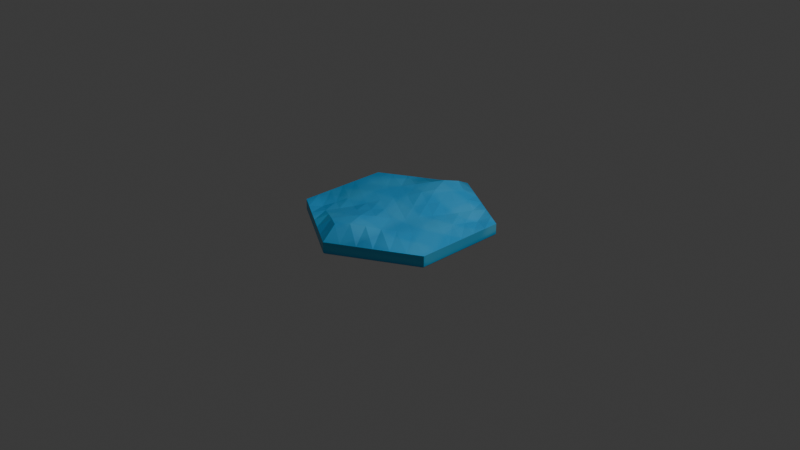 # Source: base.blend  (saved by Blender 4.4.30; exported with 4.5.12 LTS)
import bpy
from mathutils import Matrix  # noqa: F401  (used for matrix-valued properties, if any)

bpy.ops.wm.read_factory_settings(use_empty=True)
scene = bpy.context.scene
scene.name = 'Scene'

# ---- collections
col_collection = bpy.data.collections.new('Collection'); scene.collection.children.link(col_collection)

# ---- images (referenced by path relative to the original .blend; pixels are not part of the script)
import os
ASSET_DIR = os.environ.get("B2B_ASSET_DIR", "")  # directory of the original .blend (textures are referenced by path, not embedded)
HERE = os.path.dirname(os.path.abspath(__file__))  # packed textures are extracted next to this script under _unpacked/

def load_image(name, relpath, width, height, colorspace="sRGB"):
    """Load a texture the original file referenced (path relative to the .blend, or extracted next to this script)."""
    p = next((c for c in (os.path.join(HERE, relpath), os.path.join(ASSET_DIR, relpath)) if relpath and os.path.exists(c)), "")
    if p:
        img = bpy.data.images.load(p, check_existing=True)
        img.name = name
    else:  # same state as the original file: an image datablock whose file is absent (Cycles renders it pink)
        img = bpy.data.images.new(name, width, height)
        img.source = "FILE"
        img.filepath = "//" + (relpath or name)
    img.colorspace_settings.name = colorspace
    return img
img_cylinder_base_color = load_image('Cylinder Base Color', '_unpacked/Cylinder_Base_Color.a022b3ce.png', 1024, 1024, 'sRGB')

# ---- materials (node trees are filled in below, after node groups)
mat_material = bpy.data.materials.new('Material')

# ---- material node trees
mat_material.use_nodes = True; mat_material.node_tree.nodes.clear()
_N = mat_material.node_tree.nodes; _L = mat_material.node_tree.links
n0 = _N.new('ShaderNodeBsdfPrincipled'); n0.name = 'Principled BSDF'; n0.location = (10, 300)
n1 = _N.new('ShaderNodeOutputMaterial'); n1.name = 'Material Output'; n1.location = (300, 300)
n2 = _N.new('ShaderNodeTexImage'); n2.name = 'Image Texture'; n2.location = (-280, 280)
n2.image = img_cylinder_base_color
_L.new(n0.outputs[0], n1.inputs[0])
_L.new(n2.outputs[0], n0.inputs[0])
n1.is_active_output = True

# ---- world
world_world = bpy.data.worlds.new('World'); scene.world = world_world
world_world.use_nodes = True; world_world.node_tree.nodes.clear()
_N = world_world.node_tree.nodes; _L = world_world.node_tree.links
n0 = _N.new('ShaderNodeOutputWorld'); n0.name = 'World Output'; n0.location = (300, 300)
n1 = _N.new('ShaderNodeBackground'); n1.name = 'Background'; n1.location = (10, 300)
n1.inputs[0].default_value = (0.05088, 0.05088, 0.05088, 1.0)
_L.new(n1.outputs[0], n0.inputs[0])
n0.is_active_output = True
world_world.color = (0.05088, 0.05088, 0.05088)
world_world.sun_shadow_jitter_overblur = 0.0

# ---- cameras
cam_camera = bpy.data.cameras.new('Camera')
cam_camera.clip_end = 100.0
cam_camera.ortho_scale = 7.314

# ---- lights
light_light = bpy.data.lights.new('Light', 'POINT')
light_light.energy = 1000.0
light_light.shadow_soft_size = 0.1

# ---- meshes
me_cylinder_001 = bpy.data.meshes.new('Cylinder.001')
me_cylinder_001.from_pydata([(0.866, 0.5, 0.08583), (0.0, 1.0, 0.08583), (0.866, -0.5, 0.08583), (5.993e-20, -1.0, 0.08583), (-0.866, -0.5, 0.08583), (-0.866, 0.5, 0.08583), (-4.657e-10, 0.9823, -0.04275), (0.0, 1.0, -0.02739), (0.866, 0.5, -0.02739), (0.8507, 0.4911, -0.04275), (0.866, -0.5, -0.02739), (0.8507, -0.4911, -0.04275), (0.0, -1.0, -0.02739), (4.657e-10, -0.9823, -0.04275), (-0.866, -0.5, -0.02739), (-0.8507, -0.4911, -0.04275), (-0.866, 0.5, -0.02739), (-0.8507, 0.4911, -0.04275), (0.7217, 0.5833, 0.08583), (0.5774, 0.6667, 0.08583), (0.433, 0.75, 0.08583), (0.2887, 0.8333, 0.08583), (0.1443, 0.9167, 0.08583), (0.866, -0.3333, 0.08583), (0.866, -0.1667, 0.08583), (0.866, 1.49e-08, 0.08583), (0.866, 0.1667, 0.08583), (0.866, 0.3333, 0.08583), (0.1443, -0.9167, 0.08583), (0.2887, -0.8333, 0.08583), (0.433, -0.75, 0.08583), (0.5774, -0.6667, 0.08583), (0.7217, -0.5833, 0.08583), (-0.7217, -0.5833, 0.08583), (-0.5774, -0.6667, 0.08583), (-0.433, -0.75, 0.08583), (-0.2887, -0.8333, 0.08583), (-0.1443, -0.9167, 0.08583), (-0.866, 0.3333, 0.08583), (-0.866, 0.1667, 0.08583), (-0.866, -1.49e-08, 0.08583), (-0.866, -0.1667, 0.08583), (-0.866, -0.3333, 0.08583), (-0.1443, 0.9167, 0.08583), (-0.2887, 0.8333, 0.08583), (-0.433, 0.75, 0.08583), (-0.5774, 0.6667, 0.08583), (-0.7217, 0.5833, 0.08583), (0.0551, 0.8015, 0.1913), (0.2104, 0.7119, 0.1703), (0.3608, 0.625, 0.1347), (0.5113, 0.5381, 0.09378), (0.6666, 0.4485, 0.05822), (-0.04811, 0.6944, 0.1985), (0.1258, 0.594, 0.18), (0.2887, 0.5, 0.1408), (0.4515, 0.406, 0.09398), (0.6255, 0.3056, 0.07218), (-0.1551, 0.5895, 0.1739), (0.03914, 0.4774, 0.1878), (0.2165, 0.375, 0.1408), (0.3939, 0.2726, 0.09317), (0.5881, 0.1605, 0.08955), (-0.2628, 0.485, 0.1445), (-0.04811, 0.3611, 0.1645), (0.1443, 0.25, 0.1355), (0.3368, 0.1389, 0.1058), (0.5514, 0.01496, 0.1012), (-0.3696, 0.3801, 0.1198), (-0.135, 0.2446, 0.1314), (0.07217, 0.125, 0.1261), (0.2793, 0.00539, 0.1151), (0.5139, -0.1301, 0.1049), (-0.4743, 0.2738, 0.1065), (-0.2208, 0.1275, 0.116), (-7.859e-17, 3.231e-17, 0.1147), (0.2208, -0.1275, 0.116), (0.4743, -0.2738, 0.1065), (-0.5139, 0.1301, 0.1049), (-0.2793, -0.00539, 0.1151), (-0.07217, -0.125, 0.1261), (0.135, -0.2446, 0.1314), (0.3696, -0.3801, 0.1198), (-0.5514, -0.01496, 0.1012), (-0.3368, -0.1389, 0.1058), (-0.1443, -0.25, 0.1355), (0.04811, -0.3611, 0.1645), (0.2628, -0.485, 0.1445), (-0.5881, -0.1605, 0.08955), (-0.3939, -0.2726, 0.09317), (-0.2165, -0.375, 0.1408), (-0.03914, -0.4774, 0.1878), (0.1551, -0.5895, 0.1739), (-0.6255, -0.3056, 0.07218), (-0.4515, -0.406, 0.09398), (-0.2887, -0.5, 0.1408), (-0.1258, -0.594, 0.18), (0.04811, -0.6944, 0.1985), (-0.6666, -0.4485, 0.05822), (-0.5113, -0.5381, 0.09378), (-0.3608, -0.625, 0.1347), (-0.2104, -0.7119, 0.1703), (-0.0551, -0.8015, 0.1913)], [], [(10, 2, 32, 31, 30, 29, 28, 3, 12), (8, 0, 27, 26, 25, 24, 23, 2, 10), (14, 4, 42, 41, 40, 39, 38, 5, 16), (12, 3, 37, 36, 35, 34, 33, 4, 14), (16, 5, 47, 46, 45, 44, 43, 1, 7), (6, 9, 11, 13, 15, 17), (7, 8, 9, 6), (8, 10, 11, 9), (10, 12, 13, 11), (12, 14, 15, 13), (14, 16, 17, 15), (16, 7, 6, 17), (7, 1, 22, 21, 20, 19, 18, 0, 8), (1, 43, 48, 22), (43, 44, 53, 48), (44, 45, 58, 53), (45, 46, 63, 58), (46, 47, 68, 63), (47, 5, 73, 68), (5, 38, 78, 73), (38, 39, 83, 78), (39, 40, 88, 83), (40, 41, 93, 88), (41, 42, 98, 93), (42, 4, 33, 98), (22, 48, 49, 21), (48, 53, 54, 49), (53, 58, 59, 54), (58, 63, 64, 59), (63, 68, 69, 64), (68, 73, 74, 69), (73, 78, 79, 74), (78, 83, 84, 79), (83, 88, 89, 84), (88, 93, 94, 89), (93, 98, 99, 94), (98, 33, 34, 99), (21, 49, 50, 20), (49, 54, 55, 50), (54, 59, 60, 55), (59, 64, 65, 60), (64, 69, 70, 65), (69, 74, 75, 70), (74, 79, 80, 75), (79, 84, 85, 80), (84, 89, 90, 85), (89, 94, 95, 90), (94, 99, 100, 95), (99, 34, 35, 100), (20, 50, 51, 19), (50, 55, 56, 51), (55, 60, 61, 56), (60, 65, 66, 61), (65, 70, 71, 66), (70, 75, 76, 71), (75, 80, 81, 76), (80, 85, 86, 81), (85, 90, 91, 86), (90, 95, 96, 91), (95, 100, 101, 96), (100, 35, 36, 101), (19, 51, 52, 18), (51, 56, 57, 52), (56, 61, 62, 57), (61, 66, 67, 62), (66, 71, 72, 67), (71, 76, 77, 72), (76, 81, 82, 77), (81, 86, 87, 82), (86, 91, 92, 87), (91, 96, 97, 92), (96, 101, 102, 97), (101, 36, 37, 102), (18, 52, 27, 0), (52, 57, 26, 27), (57, 62, 25, 26), (62, 67, 24, 25), (67, 72, 23, 24), (72, 77, 2, 23), (77, 82, 32, 2), (82, 87, 31, 32), (87, 92, 30, 31), (92, 97, 29, 30), (97, 102, 28, 29), (102, 37, 3, 28)])
_uv = me_cylinder_001.uv_layers.new(name='UVMap')
_uv.uv.foreach_set('vector', [1.0, 0.5591, 0.9684, 0.5591, 0.9684, 0.5358, 0.9684, 0.5125, 0.9684, 0.4892, 0.9684, 0.4659, 0.9684, 0.4426, 0.9684, 0.4193, 1.0, 0.4193, 0.06759, 0.8386, 0.03594, 0.8386, 0.03594, 0.792, 0.03594, 0.7454, 0.03594, 0.6988, 0.03594, 0.6523, 0.03594, 0.6057, 0.03594, 0.5591, 0.06759, 0.5591, 1.0, 0.1398, 0.9684, 0.1398, 0.9684, 0.1165, 0.9684, 0.09318, 0.9684, 0.06988, 0.9684, 0.04659, 0.9684, 0.02329, 0.9684, 6.461e-09, 1.0, 8.851e-09, 1.0, 0.4193, 0.9684, 0.4193, 0.9684, 0.3727, 0.9684, 0.3261, 0.9684, 0.2795, 0.9684, 0.2329, 0.9684, 0.1864, 0.9684, 0.1398, 1.0, 0.1398, 0.03165, 0.9784, -9.706e-10, 0.9784, 2.547e-09, 0.9318, 6.064e-09, 0.8852, 9.582e-09, 0.8386, 1.31e-08, 0.792, 1.662e-08, 0.7454, 2.013e-08, 0.6988, 0.03165, 0.6988, 0.4885, 0.4168, 0.4885, 0.1422, 0.7263, 0.004958, 0.9641, 0.1422, 0.9641, 0.4168, 0.7263, 0.5541, 0.4842, 0.4193, 0.4842, 0.1398, 0.4885, 0.1422, 0.4885, 0.4168, 0.4842, 0.1398, 0.7263, -5.177e-08, 0.7263, 0.004958, 0.4885, 0.1422, 0.7263, -5.177e-08, 0.9684, 0.1398, 0.9641, 0.1422, 0.7263, 0.004958, 0.9684, 0.1398, 0.9684, 0.4193, 0.9641, 0.4168, 0.9641, 0.1422, 0.9684, 0.4193, 0.7263, 0.5591, 0.7263, 0.5541, 0.9641, 0.4168, 0.03165, 0.9784, 0.03165, 0.6988, 0.03594, 0.7013, 0.03594, 0.9759, 0.03165, 0.6988, 2.013e-08, 0.6988, 4.272e-08, 0.6756, 6.531e-08, 0.6523, 8.789e-08, 0.629, 1.126e-07, 0.6057, 1.351e-07, 0.5824, 1.577e-07, 0.5591, 0.03165, 0.5591, 2.639e-08, 0.4193, 2.805e-08, 0.3727, 0.05575, 0.4049, 0.04035, 0.4426, 2.805e-08, 0.3727, 2.971e-08, 0.3261, 0.06725, 0.365, 0.05575, 0.4049, 2.971e-08, 0.3261, 4.581e-08, 0.2795, 0.07769, 0.3244, 0.06725, 0.365, 4.581e-08, 0.2795, 4.747e-08, 0.2329, 0.08794, 0.2837, 0.07769, 0.3244, 4.747e-08, 0.2329, 5.33e-08, 0.1864, 0.09842, 0.2432, 0.08794, 0.2837, 5.33e-08, 0.1864, 6.523e-08, 0.1398, 0.1095, 0.203, 0.09842, 0.2432, 6.523e-08, 0.1398, 0.04035, 0.1165, 0.1388, 0.1733, 0.1095, 0.203, 0.04035, 0.1165, 0.0807, 0.09318, 0.1686, 0.144, 0.1388, 0.1733, 0.0807, 0.09318, 0.121, 0.06988, 0.1987, 0.1147, 0.1686, 0.144, 0.121, 0.06988, 0.1614, 0.04659, 0.2286, 0.08541, 0.1987, 0.1147, 0.1614, 0.04659, 0.2017, 0.02329, 0.2575, 0.05548, 0.2286, 0.08541, 0.2017, 0.02329, 0.2421, 9.861e-09, 0.2824, 0.02329, 0.2575, 0.05548, 0.04035, 0.4426, 0.05575, 0.4049, 0.09915, 0.43, 0.0807, 0.4659, 0.05575, 0.4049, 0.06725, 0.365, 0.1159, 0.393, 0.09915, 0.43, 0.06725, 0.365, 0.07769, 0.3244, 0.132, 0.3557, 0.1159, 0.393, 0.07769, 0.3244, 0.08794, 0.2837, 0.1479, 0.3184, 0.132, 0.3557, 0.08794, 0.2837, 0.09842, 0.2432, 0.164, 0.281, 0.1479, 0.3184, 0.09842, 0.2432, 0.1095, 0.203, 0.1804, 0.2439, 0.164, 0.281, 0.1095, 0.203, 0.1388, 0.1733, 0.2043, 0.2112, 0.1804, 0.2439, 0.1388, 0.1733, 0.1686, 0.144, 0.2286, 0.1786, 0.2043, 0.2112, 0.1686, 0.144, 0.1987, 0.1147, 0.253, 0.1461, 0.2286, 0.1786, 0.1987, 0.1147, 0.2286, 0.08541, 0.2773, 0.1135, 0.253, 0.1461, 0.2286, 0.08541, 0.2575, 0.05548, 0.3009, 0.08054, 0.2773, 0.1135, 0.2575, 0.05548, 0.2824, 0.02329, 0.3228, 0.04659, 0.3009, 0.08054, 0.0807, 0.4659, 0.09915, 0.43, 0.1412, 0.4543, 0.121, 0.4892, 0.09915, 0.43, 0.1159, 0.393, 0.1614, 0.4193, 0.1412, 0.4543, 0.1159, 0.393, 0.132, 0.3557, 0.1816, 0.3844, 0.1614, 0.4193, 0.132, 0.3557, 0.1479, 0.3184, 0.2017, 0.3494, 0.1816, 0.3844, 0.1479, 0.3184, 0.164, 0.281, 0.2219, 0.3145, 0.2017, 0.3494, 0.164, 0.281, 0.1804, 0.2439, 0.2421, 0.2795, 0.2219, 0.3145, 0.1804, 0.2439, 0.2043, 0.2112, 0.2623, 0.2446, 0.2421, 0.2795, 0.2043, 0.2112, 0.2286, 0.1786, 0.2824, 0.2097, 0.2623, 0.2446, 0.2286, 0.1786, 0.253, 0.1461, 0.3026, 0.1747, 0.2824, 0.2097, 0.253, 0.1461, 0.2773, 0.1135, 0.3228, 0.1398, 0.3026, 0.1747, 0.2773, 0.1135, 0.3009, 0.08054, 0.343, 0.1048, 0.3228, 0.1398, 0.3009, 0.08054, 0.3228, 0.04659, 0.3631, 0.06988, 0.343, 0.1048, 0.121, 0.4892, 0.1412, 0.4543, 0.1833, 0.4785, 0.1614, 0.5125, 0.1412, 0.4543, 0.1614, 0.4193, 0.2069, 0.4456, 0.1833, 0.4785, 0.1614, 0.4193, 0.1816, 0.3844, 0.2311, 0.413, 0.2069, 0.4456, 0.1816, 0.3844, 0.2017, 0.3494, 0.2555, 0.3805, 0.2311, 0.413, 0.2017, 0.3494, 0.2219, 0.3145, 0.2798, 0.3479, 0.2555, 0.3805, 0.2219, 0.3145, 0.2421, 0.2795, 0.3038, 0.3152, 0.2798, 0.3479, 0.2421, 0.2795, 0.2623, 0.2446, 0.3202, 0.278, 0.3038, 0.3152, 0.2623, 0.2446, 0.2824, 0.2097, 0.3362, 0.2407, 0.3202, 0.278, 0.2824, 0.2097, 0.3026, 0.1747, 0.3522, 0.2033, 0.3362, 0.2407, 0.3026, 0.1747, 0.3228, 0.1398, 0.3683, 0.1661, 0.3522, 0.2033, 0.3228, 0.1398, 0.343, 0.1048, 0.385, 0.1291, 0.3683, 0.1661, 0.343, 0.1048, 0.3631, 0.06988, 0.4035, 0.09318, 0.385, 0.1291, 0.1614, 0.5125, 0.1833, 0.4785, 0.2267, 0.5036, 0.2017, 0.5358, 0.1833, 0.4785, 0.2069, 0.4456, 0.2555, 0.4737, 0.2267, 0.5036, 0.2069, 0.4456, 0.2311, 0.413, 0.2854, 0.4443, 0.2555, 0.4737, 0.2311, 0.413, 0.2555, 0.3805, 0.3155, 0.4151, 0.2854, 0.4443, 0.2555, 0.3805, 0.2798, 0.3479, 0.3454, 0.3858, 0.3155, 0.4151, 0.2798, 0.3479, 0.3038, 0.3152, 0.3747, 0.3561, 0.3454, 0.3858, 0.3038, 0.3152, 0.3202, 0.278, 0.3858, 0.3159, 0.3747, 0.3561, 0.3202, 0.278, 0.3362, 0.2407, 0.3962, 0.2754, 0.3858, 0.3159, 0.3362, 0.2407, 0.3522, 0.2033, 0.4065, 0.2347, 0.3962, 0.2754, 0.3522, 0.2033, 0.3683, 0.1661, 0.4169, 0.1941, 0.4065, 0.2347, 0.3683, 0.1661, 0.385, 0.1291, 0.4284, 0.1542, 0.4169, 0.1941, 0.385, 0.1291, 0.4035, 0.09318, 0.4438, 0.1165, 0.4284, 0.1542, 0.2017, 0.5358, 0.2267, 0.5036, 0.2824, 0.5358, 0.2421, 0.5591, 0.2267, 0.5036, 0.2555, 0.4737, 0.3228, 0.5125, 0.2824, 0.5358, 0.2555, 0.4737, 0.2854, 0.4443, 0.3631, 0.4892, 0.3228, 0.5125, 0.2854, 0.4443, 0.3155, 0.4151, 0.4035, 0.4659, 0.3631, 0.4892, 0.3155, 0.4151, 0.3454, 0.3858, 0.4438, 0.4426, 0.4035, 0.4659, 0.3454, 0.3858, 0.3747, 0.3561, 0.4842, 0.4193, 0.4438, 0.4426, 0.3747, 0.3561, 0.3858, 0.3159, 0.4842, 0.3727, 0.4842, 0.4193, 0.3858, 0.3159, 0.3962, 0.2754, 0.4842, 0.3261, 0.4842, 0.3727, 0.3962, 0.2754, 0.4065, 0.2347, 0.4842, 0.2795, 0.4842, 0.3261, 0.4065, 0.2347, 0.4169, 0.1941, 0.4842, 0.2329, 0.4842, 0.2795, 0.4169, 0.1941, 0.4284, 0.1542, 0.4842, 0.1864, 0.4842, 0.2329, 0.4284, 0.1542, 0.4438, 0.1165, 0.4842, 0.1398, 0.4842, 0.1864])
me_cylinder_001.materials.append(mat_material)
me_cylinder_001.update()

# ---- objects
ob_light = bpy.data.objects.new('Light', light_light)
ob_camera = bpy.data.objects.new('Camera', cam_camera)
ob_cylinder = bpy.data.objects.new('Cylinder', me_cylinder_001)

# ---- transforms, parenting, visibility, modifiers, constraints
ob_light.location = (4.076, 1.005, 5.904)
ob_light.rotation_euler = (0.6503, 0.05522, 1.866)
ob_light.lock_rotations_4d = False
ob_light.empty_display_type = 'ARROWS'
ob_light.color = (0.0, 0.0, 0.0, 0.0)
ob_light.lineart.crease_threshold = 0.0
ob_camera.location = (7.359, -6.926, 4.958)
ob_camera.rotation_euler = (1.109, 0.0, 0.8149)
ob_camera.lock_rotations_4d = False
ob_camera.empty_display_type = 'ARROWS'
ob_camera.color = (0.0, 0.0, 0.0, 0.0)
ob_camera.display_type = 'WIRE'
ob_camera.lineart.crease_threshold = 0.0
ob_cylinder.location = (0.0, 0.0, 0.0)

# ---- collection membership
col_collection.objects.link(ob_light)
col_collection.objects.link(ob_camera)
col_collection.objects.link(ob_cylinder)

# ---- scene / render settings (as saved in the file)
scene.camera = ob_camera
scene.frame_start = 1; scene.frame_end = 250; scene.frame_set(1)
scene.render.engine = 'BLENDER_EEVEE_NEXT'
bpy.context.view_layer.update()
